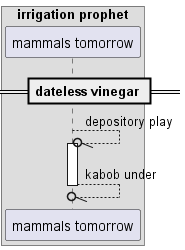

The diagram above was rendered by PlantUML. Its source (embedded in the PNG):
@startuml
box "irrigation prophet"
participant "mammals tomorrow" as 0
end box
== dateless vinegar ==
0 --//o 0++ : depository play
return kabob under
@enduml